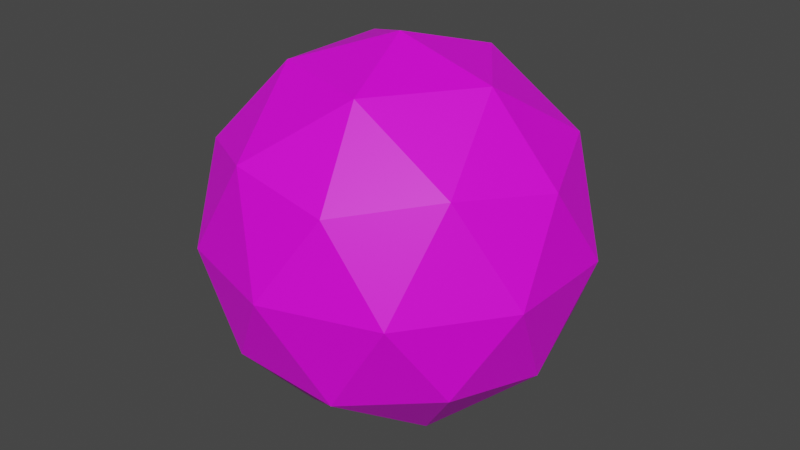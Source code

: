 # Source: scene.blend  (saved by Blender 3.5.10; exported with 4.5.12 LTS)
import bpy
from mathutils import Matrix  # noqa: F401  (used for matrix-valued properties, if any)

bpy.ops.wm.read_factory_settings(use_empty=True)
scene = bpy.context.scene
scene.name = 'SceneEnemyBall'

# ---- collections
col_collection = bpy.data.collections.new('Collection'); scene.collection.children.link(col_collection)

# ---- images (referenced by path relative to the original .blend; pixels are not part of the script)
import os
ASSET_DIR = os.environ.get("B2B_ASSET_DIR", "")  # directory of the original .blend (textures are referenced by path, not embedded)
HERE = os.path.dirname(os.path.abspath(__file__))  # packed textures are extracted next to this script under _unpacked/

def load_image(name, relpath, width, height, colorspace="sRGB"):
    """Load a texture the original file referenced (path relative to the .blend, or extracted next to this script)."""
    p = next((c for c in (os.path.join(HERE, relpath), os.path.join(ASSET_DIR, relpath)) if relpath and os.path.exists(c)), "")
    if p:
        img = bpy.data.images.load(p, check_existing=True)
        img.name = name
    else:  # same state as the original file: an image datablock whose file is absent (Cycles renders it pink)
        img = bpy.data.images.new(name, width, height)
        img.source = "FILE"
        img.filepath = "//" + (relpath or name)
    img.colorspace_settings.name = colorspace
    return img
img_cc_29_8x_png = load_image('cc-29-8x.png', 'cc-29-8x.png', 1024, 1024, 'sRGB')

# ---- materials (node trees are filled in below, after node groups)
mat_palette_material = bpy.data.materials.new('Palette Material')
mat_palette_material.use_transparent_shadow = False

# ---- material node trees
mat_palette_material.use_nodes = True; mat_palette_material.node_tree.nodes.clear()
_N = mat_palette_material.node_tree.nodes; _L = mat_palette_material.node_tree.links
n0 = _N.new('ShaderNodeBsdfPrincipled'); n0.name = 'Principled BSDF'; n0.location = (10, 300)
n0.distribution = 'GGX'
n0.subsurface_method = 'RANDOM_WALK_SKIN'
n0.inputs[3].default_value = 1.45
n0.inputs[27].default_value = (0.0, 0.0, 0.0, 1.0)
n0.inputs[28].default_value = 1.0
n1 = _N.new('ShaderNodeOutputMaterial'); n1.name = 'Material Output'; n1.location = (300, 300)
n2 = _N.new('ShaderNodeTexImage'); n2.name = 'Image Texture'; n2.location = (-280, 280)
n2.image = img_cc_29_8x_png
_L.new(n0.outputs[0], n1.inputs[0])
_L.new(n2.outputs[0], n0.inputs[0])
n1.is_active_output = True

# ---- world
world_world = bpy.data.worlds.new('World'); scene.world = world_world
world_world.use_nodes = True; world_world.node_tree.nodes.clear()
_N = world_world.node_tree.nodes; _L = world_world.node_tree.links
n0 = _N.new('ShaderNodeOutputWorld'); n0.name = 'World Output'; n0.location = (300, 300)
n1 = _N.new('ShaderNodeBackground'); n1.name = 'Background'; n1.location = (10, 300)
n1.inputs[0].default_value = (0.05088, 0.05088, 0.05088, 1.0)
_L.new(n1.outputs[0], n0.inputs[0])
n0.is_active_output = True
world_world.color = (0.05088, 0.05088, 0.05088)
world_world.use_sun_shadow = False
world_world.sun_shadow_jitter_overblur = 0.0

# ---- meshes
me_icosphere_001 = bpy.data.meshes.new('Icosphere.001')
me_icosphere_001.from_pydata([(0.0, 0.0, -32.0), (23.16, -16.82, -14.31), (-8.844, -27.22, -14.31), (-28.62, 0.0, -14.31), (-8.844, 27.22, -14.31), (23.16, 16.82, -14.31), (8.844, -27.22, 14.31), (-23.16, -16.82, 14.31), (-23.16, 16.82, 14.31), (8.844, 27.22, 14.31), (28.62, 0.0, 14.31), (0.0, 0.0, 32.0), (-5.199, -16.0, -27.22), (13.61, -9.888, -27.22), (8.412, -25.89, -16.82), (27.22, 0.0, -16.82), (13.61, 9.888, -27.22), (-16.82, 0.0, -27.22), (-22.02, -16.0, -16.82), (-5.199, 16.0, -27.22), (-22.02, 16.0, -16.82), (8.412, 25.89, -16.82), (30.43, -9.888, 0.0), (30.43, 9.888, 0.0), (0.0, -32.0, 0.0), (18.81, -25.89, 0.0), (-30.43, -9.888, 0.0), (-18.81, -25.89, 0.0), (-18.81, 25.89, 0.0), (-30.43, 9.888, 0.0), (18.81, 25.89, 0.0), (0.0, 32.0, 0.0), (22.02, -16.0, 16.82), (-8.412, -25.89, 16.82), (-27.22, 0.0, 16.82), (-8.412, 25.89, 16.82), (22.02, 16.0, 16.82), (5.199, -16.0, 27.22), (16.82, 0.0, 27.22), (-13.61, -9.888, 27.22), (-13.61, 9.888, 27.22), (5.199, 16.0, 27.22)], [], [(0, 13, 12), (1, 13, 15), (0, 12, 17), (0, 17, 19), (0, 19, 16), (1, 15, 22), (2, 14, 24), (3, 18, 26), (4, 20, 28), (5, 21, 30), (1, 22, 25), (2, 24, 27), (3, 26, 29), (4, 28, 31), (5, 30, 23), (6, 32, 37), (7, 33, 39), (8, 34, 40), (9, 35, 41), (10, 36, 38), (38, 41, 11), (38, 36, 41), (36, 9, 41), (41, 40, 11), (41, 35, 40), (35, 8, 40), (40, 39, 11), (40, 34, 39), (34, 7, 39), (39, 37, 11), (39, 33, 37), (33, 6, 37), (37, 38, 11), (37, 32, 38), (32, 10, 38), (23, 36, 10), (23, 30, 36), (30, 9, 36), (31, 35, 9), (31, 28, 35), (28, 8, 35), (29, 34, 8), (29, 26, 34), (26, 7, 34), (27, 33, 7), (27, 24, 33), (24, 6, 33), (25, 32, 6), (25, 22, 32), (22, 10, 32), (30, 31, 9), (30, 21, 31), (21, 4, 31), (28, 29, 8), (28, 20, 29), (20, 3, 29), (26, 27, 7), (26, 18, 27), (18, 2, 27), (24, 25, 6), (24, 14, 25), (14, 1, 25), (22, 23, 10), (22, 15, 23), (15, 5, 23), (16, 21, 5), (16, 19, 21), (19, 4, 21), (19, 20, 4), (19, 17, 20), (17, 3, 20), (17, 18, 3), (17, 12, 18), (12, 2, 18), (15, 16, 5), (15, 13, 16), (13, 0, 16), (12, 14, 2), (12, 13, 14), (13, 1, 14)])
_uv = me_icosphere_001.uv_layers.new(name='UVMap')
_uv.uv.foreach_set('vector', [0.9521, 0.3543, 0.9521, 0.3543, 0.9521, 0.3543, 0.9521, 0.3543, 0.9521, 0.3543, 0.9521, 0.3543, 0.9521, 0.3543, 0.9521, 0.3543, 0.9521, 0.3543, 0.9521, 0.3543, 0.9521, 0.3543, 0.9521, 0.3543, 0.9521, 0.3543, 0.9521, 0.3543, 0.9521, 0.3543, 0.9521, 0.3543, 0.9521, 0.3543, 0.9521, 0.3543, 0.9521, 0.3543, 0.9521, 0.3543, 0.9521, 0.3543, 0.9521, 0.3543, 0.9521, 0.3543, 0.9521, 0.3543, 0.5, 0.2362, 0.5, 0.2362, 0.5, 0.2362, 0.5, 0.2362, 0.5, 0.2362, 0.5, 0.2362, 0.9521, 0.3543, 0.9521, 0.3543, 0.9521, 0.3543, 0.9521, 0.3543, 0.9521, 0.3543, 0.9521, 0.3543, 0.9521, 0.3543, 0.9521, 0.3543, 0.9521, 0.3543, 0.5, 0.2362, 0.5, 0.2362, 0.5, 0.2362, 0.5, 0.2362, 0.5, 0.2362, 0.5, 0.2362, 0.9521, 0.3543, 0.9521, 0.3543, 0.9521, 0.3543, 0.9521, 0.3543, 0.9521, 0.3543, 0.9521, 0.3543, 0.5, 0.2362, 0.5, 0.2362, 0.5, 0.2362, 0.5, 0.2362, 0.5, 0.2362, 0.5, 0.2362, 0.5, 0.2362, 0.5, 0.2362, 0.5, 0.2362, 0.5, 0.2362, 0.5, 0.2362, 0.5, 0.2362, 0.5, 0.2362, 0.5, 0.2362, 0.5, 0.2362, 0.5, 0.2362, 0.5, 0.2362, 0.5, 0.2362, 0.5, 0.2362, 0.5, 0.2362, 0.5, 0.2362, 0.5, 0.2362, 0.5, 0.2362, 0.5, 0.2362, 0.5, 0.2362, 0.5, 0.2362, 0.5, 0.2362, 0.5, 0.2362, 0.5, 0.2362, 0.5, 0.2362, 0.5, 0.2362, 0.5, 0.2362, 0.5, 0.2362, 0.9521, 0.3543, 0.9521, 0.3543, 0.9521, 0.3543, 0.5, 0.2362, 0.5, 0.2362, 0.5, 0.2362, 0.9521, 0.3543, 0.9521, 0.3543, 0.9521, 0.3543, 0.9521, 0.3543, 0.9521, 0.3543, 0.9521, 0.3543, 0.5, 0.2362, 0.5, 0.2362, 0.5, 0.2362, 0.5, 0.2362, 0.5, 0.2362, 0.5, 0.2362, 0.5, 0.2362, 0.5, 0.2362, 0.5, 0.2362, 0.5, 0.2362, 0.5, 0.2362, 0.5, 0.2362, 0.5, 0.2362, 0.5, 0.2362, 0.5, 0.2362, 0.5, 0.2362, 0.5, 0.2362, 0.5, 0.2362, 0.5, 0.2362, 0.5, 0.2362, 0.5, 0.2362, 0.5, 0.2362, 0.5, 0.2362, 0.5, 0.2362, 0.5, 0.2362, 0.5, 0.2362, 0.5, 0.2362, 0.5, 0.2362, 0.5, 0.2362, 0.5, 0.2362, 0.9521, 0.3543, 0.9521, 0.3543, 0.9521, 0.3543, 0.9521, 0.3543, 0.9521, 0.3543, 0.9521, 0.3543, 0.9521, 0.3543, 0.9521, 0.3543, 0.9521, 0.3543, 0.9521, 0.3543, 0.9521, 0.3543, 0.9521, 0.3543, 0.9521, 0.3543, 0.9521, 0.3543, 0.9521, 0.3543, 0.9521, 0.3543, 0.9521, 0.3543, 0.9521, 0.3543, 0.9521, 0.3543, 0.9521, 0.3543, 0.9521, 0.3543, 0.5, 0.2362, 0.5, 0.2362, 0.5, 0.2362, 0.5, 0.2362, 0.5, 0.2362, 0.5, 0.2362, 0.5, 0.2362, 0.5, 0.2362, 0.5, 0.2362, 0.5, 0.2362, 0.5, 0.2362, 0.5, 0.2362, 0.5, 0.2362, 0.5, 0.2362, 0.5, 0.2362, 0.5, 0.2362, 0.5, 0.2362, 0.5, 0.2362, 0.9521, 0.3543, 0.9521, 0.3543, 0.9521, 0.3543, 0.9521, 0.3543, 0.9521, 0.3543, 0.9521, 0.3543, 0.9521, 0.3543, 0.9521, 0.3543, 0.9521, 0.3543, 0.9521, 0.3543, 0.9521, 0.3543, 0.9521, 0.3543, 0.9521, 0.3543, 0.9521, 0.3543, 0.9521, 0.3543, 0.9521, 0.3543, 0.9521, 0.3543, 0.9521, 0.3543, 0.9521, 0.3543, 0.9521, 0.3543, 0.9521, 0.3543, 0.5, 0.2362, 0.5, 0.2362, 0.5, 0.2362, 0.5, 0.2362, 0.5, 0.2362, 0.5, 0.2362, 0.5, 0.2362, 0.5, 0.2362, 0.5, 0.2362, 0.5, 0.2362, 0.5, 0.2362, 0.5, 0.2362, 0.5, 0.2362, 0.5, 0.2362, 0.5, 0.2362, 0.5, 0.2362, 0.5, 0.2362, 0.5, 0.2362, 0.5, 0.2362, 0.5, 0.2362, 0.5, 0.2362, 0.9521, 0.3543, 0.9521, 0.3543, 0.9521, 0.3543, 0.9521, 0.3543, 0.9521, 0.3543, 0.9521, 0.3543, 0.9521, 0.3543, 0.9521, 0.3543, 0.9521, 0.3543, 0.9521, 0.3543, 0.9521, 0.3543, 0.9521, 0.3543, 0.9521, 0.3543, 0.9521, 0.3543, 0.9521, 0.3543, 0.5, 0.2362, 0.5, 0.2362, 0.5, 0.2362, 0.9521, 0.3543, 0.9521, 0.3543, 0.9521, 0.3543, 0.9521, 0.3543, 0.9521, 0.3543, 0.9521, 0.3543, 0.9521, 0.3543, 0.9521, 0.3543, 0.9521, 0.3543, 0.9521, 0.3543, 0.9521, 0.3543, 0.9521, 0.3543, 0.9521, 0.3543, 0.9521, 0.3543, 0.9521, 0.3543])
me_icosphere_001.materials.append(mat_palette_material)
me_icosphere_001.update()

# ---- objects
ob_icoball = bpy.data.objects.new('IcoBall', me_icosphere_001)

# ---- transforms, parenting, visibility, modifiers, constraints
ob_icoball.location = (0.0, 0.0, 0.0)

# ---- collection membership
col_collection.objects.link(ob_icoball)

# ---- scene / render settings (as saved in the file)
scene.frame_start = 1; scene.frame_end = 250; scene.frame_set(1)
scene.render.engine = 'BLENDER_EEVEE_NEXT'
scene.cycles.sampling_pattern = 'TABULATED_SOBOL'
scene.view_settings.view_transform = 'Filmic'
bpy.context.view_layer.update()

# ---- added for rendering (the .blend has no active camera and no usable light): camera, sun
cam_auto = bpy.data.cameras.new('AutoCamera')
cam_auto.lens = 50.0
cam_auto.sensor_width = 36.0
cam_auto.clip_end = 1771.08
ob_auto_camera = bpy.data.objects.new('AutoCamera', cam_auto)
scene.collection.objects.link(ob_auto_camera)
ob_auto_camera.location = (100.917, -121.1, 80.7335)
ob_auto_camera.rotation_euler = (1.09748, -7.21219e-08, 0.694738)
scene.camera = ob_auto_camera
light_auto_sun = bpy.data.lights.new('AutoSun', 'SUN')
light_auto_sun.energy = 3.0
light_auto_sun.angle = 0.0523599
ob_auto_sun = bpy.data.objects.new('AutoSun', light_auto_sun)
scene.collection.objects.link(ob_auto_sun)
ob_auto_sun.rotation_euler = (0.872665, 0.174533, 0.523599)
bpy.context.view_layer.update()
